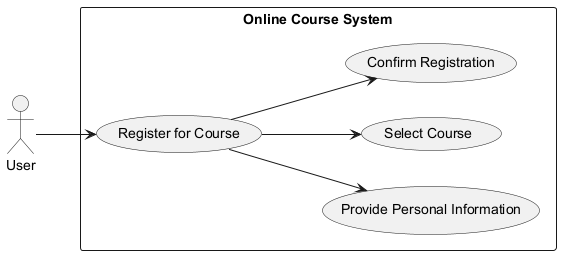

The diagram above was rendered by PlantUML. Its source (embedded in the PNG):
@startuml
left to right direction

actor User as user
rectangle "Online Course System" {
    usecase "Register for Course" as UC1
    usecase "Provide Personal Information" as UC2
    usecase "Select Course" as UC3
    usecase "Confirm Registration" as UC4
}

user --> UC1
UC1 --> UC2
UC1 --> UC3
UC1 --> UC4
@enduml